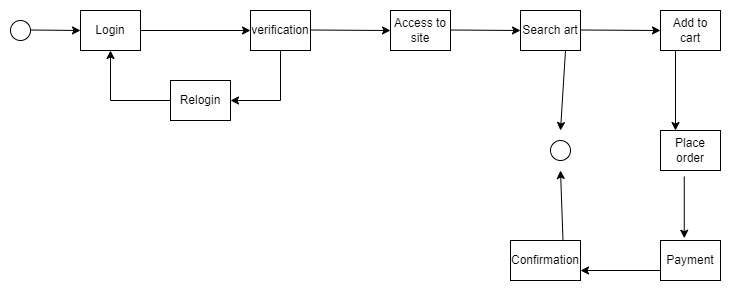

The diagram above was exported from draw.io. Its source (the exported page's mxGraphModel, read from the mxfile embedded in the PNG):
<mxGraphModel dx="1077" dy="446" grid="1" gridSize="10" guides="1" tooltips="1" connect="1" arrows="1" fold="1" page="1" pageScale="1" pageWidth="850" pageHeight="1100" math="0" shadow="0">
  <root>
    <mxCell id="0" />
    <mxCell id="1" parent="0" />
    <mxCell id="ePG5m5l8o_3ZPX4zT3iE-1" value="Login" style="rounded=0;whiteSpace=wrap;html=1;" vertex="1" parent="1">
      <mxGeometry x="80" y="180" width="60" height="40" as="geometry" />
    </mxCell>
    <mxCell id="ePG5m5l8o_3ZPX4zT3iE-28" style="edgeStyle=orthogonalEdgeStyle;rounded=0;orthogonalLoop=1;jettySize=auto;html=1;entryX=1;entryY=0.5;entryDx=0;entryDy=0;" edge="1" parent="1" source="ePG5m5l8o_3ZPX4zT3iE-8" target="ePG5m5l8o_3ZPX4zT3iE-9">
      <mxGeometry relative="1" as="geometry">
        <mxPoint x="300" y="300" as="targetPoint" />
        <Array as="points">
          <mxPoint x="280" y="270" />
        </Array>
      </mxGeometry>
    </mxCell>
    <mxCell id="ePG5m5l8o_3ZPX4zT3iE-8" value="verification" style="rounded=0;whiteSpace=wrap;html=1;" vertex="1" parent="1">
      <mxGeometry x="250" y="180" width="60" height="40" as="geometry" />
    </mxCell>
    <mxCell id="ePG5m5l8o_3ZPX4zT3iE-29" style="edgeStyle=orthogonalEdgeStyle;rounded=0;orthogonalLoop=1;jettySize=auto;html=1;entryX=0.5;entryY=1;entryDx=0;entryDy=0;" edge="1" parent="1" source="ePG5m5l8o_3ZPX4zT3iE-9" target="ePG5m5l8o_3ZPX4zT3iE-1">
      <mxGeometry relative="1" as="geometry" />
    </mxCell>
    <mxCell id="ePG5m5l8o_3ZPX4zT3iE-9" value="Relogin" style="rounded=0;whiteSpace=wrap;html=1;" vertex="1" parent="1">
      <mxGeometry x="170" y="250" width="60" height="40" as="geometry" />
    </mxCell>
    <mxCell id="ePG5m5l8o_3ZPX4zT3iE-10" value="Access to site" style="rounded=0;whiteSpace=wrap;html=1;" vertex="1" parent="1">
      <mxGeometry x="390" y="180" width="60" height="40" as="geometry" />
    </mxCell>
    <mxCell id="ePG5m5l8o_3ZPX4zT3iE-11" value="Search art" style="rounded=0;whiteSpace=wrap;html=1;" vertex="1" parent="1">
      <mxGeometry x="520" y="180" width="60" height="40" as="geometry" />
    </mxCell>
    <mxCell id="ePG5m5l8o_3ZPX4zT3iE-12" value="Add to cart" style="rounded=0;whiteSpace=wrap;html=1;" vertex="1" parent="1">
      <mxGeometry x="660" y="180" width="60" height="40" as="geometry" />
    </mxCell>
    <mxCell id="ePG5m5l8o_3ZPX4zT3iE-13" value="Place order" style="rounded=0;whiteSpace=wrap;html=1;" vertex="1" parent="1">
      <mxGeometry x="660" y="300" width="60" height="40" as="geometry" />
    </mxCell>
    <mxCell id="ePG5m5l8o_3ZPX4zT3iE-14" value="Payment" style="rounded=0;whiteSpace=wrap;html=1;" vertex="1" parent="1">
      <mxGeometry x="660" y="410" width="60" height="40" as="geometry" />
    </mxCell>
    <mxCell id="ePG5m5l8o_3ZPX4zT3iE-15" value="Confirmation" style="rounded=0;whiteSpace=wrap;html=1;" vertex="1" parent="1">
      <mxGeometry x="510" y="410" width="70" height="40" as="geometry" />
    </mxCell>
    <mxCell id="ePG5m5l8o_3ZPX4zT3iE-16" value="" style="endArrow=classic;html=1;rounded=0;exitX=1;exitY=0.5;exitDx=0;exitDy=0;entryX=0;entryY=0.5;entryDx=0;entryDy=0;" edge="1" parent="1" source="ePG5m5l8o_3ZPX4zT3iE-1" target="ePG5m5l8o_3ZPX4zT3iE-8">
      <mxGeometry width="50" height="50" relative="1" as="geometry">
        <mxPoint x="400" y="340" as="sourcePoint" />
        <mxPoint x="450" y="290" as="targetPoint" />
      </mxGeometry>
    </mxCell>
    <mxCell id="ePG5m5l8o_3ZPX4zT3iE-17" value="" style="endArrow=classic;html=1;rounded=0;exitX=1;exitY=0.5;exitDx=0;exitDy=0;" edge="1" parent="1">
      <mxGeometry width="50" height="50" relative="1" as="geometry">
        <mxPoint x="310" y="199.5" as="sourcePoint" />
        <mxPoint x="390" y="200" as="targetPoint" />
      </mxGeometry>
    </mxCell>
    <mxCell id="ePG5m5l8o_3ZPX4zT3iE-18" value="" style="endArrow=classic;html=1;rounded=0;exitX=1;exitY=0.5;exitDx=0;exitDy=0;" edge="1" parent="1">
      <mxGeometry width="50" height="50" relative="1" as="geometry">
        <mxPoint x="450" y="199.5" as="sourcePoint" />
        <mxPoint x="520" y="200" as="targetPoint" />
      </mxGeometry>
    </mxCell>
    <mxCell id="ePG5m5l8o_3ZPX4zT3iE-19" value="" style="endArrow=classic;html=1;rounded=0;exitX=1;exitY=0.5;exitDx=0;exitDy=0;" edge="1" parent="1">
      <mxGeometry width="50" height="50" relative="1" as="geometry">
        <mxPoint x="580" y="199.5" as="sourcePoint" />
        <mxPoint x="660" y="200" as="targetPoint" />
      </mxGeometry>
    </mxCell>
    <mxCell id="ePG5m5l8o_3ZPX4zT3iE-20" value="" style="endArrow=classic;html=1;rounded=0;exitX=0.25;exitY=1;exitDx=0;exitDy=0;entryX=0.25;entryY=0;entryDx=0;entryDy=0;" edge="1" parent="1" source="ePG5m5l8o_3ZPX4zT3iE-12" target="ePG5m5l8o_3ZPX4zT3iE-13">
      <mxGeometry width="50" height="50" relative="1" as="geometry">
        <mxPoint x="180" y="240" as="sourcePoint" />
        <mxPoint x="290" y="240" as="targetPoint" />
      </mxGeometry>
    </mxCell>
    <mxCell id="ePG5m5l8o_3ZPX4zT3iE-21" value="" style="endArrow=classic;html=1;rounded=0;exitX=0.396;exitY=1.148;exitDx=0;exitDy=0;entryX=0.396;entryY=-0.057;entryDx=0;entryDy=0;entryPerimeter=0;exitPerimeter=0;" edge="1" parent="1" source="ePG5m5l8o_3ZPX4zT3iE-13" target="ePG5m5l8o_3ZPX4zT3iE-14">
      <mxGeometry width="50" height="50" relative="1" as="geometry">
        <mxPoint x="190" y="250" as="sourcePoint" />
        <mxPoint x="300" y="250" as="targetPoint" />
      </mxGeometry>
    </mxCell>
    <mxCell id="ePG5m5l8o_3ZPX4zT3iE-22" value="" style="endArrow=classic;html=1;rounded=0;exitX=0;exitY=0.75;exitDx=0;exitDy=0;entryX=1;entryY=0.75;entryDx=0;entryDy=0;" edge="1" parent="1" source="ePG5m5l8o_3ZPX4zT3iE-14" target="ePG5m5l8o_3ZPX4zT3iE-15">
      <mxGeometry width="50" height="50" relative="1" as="geometry">
        <mxPoint x="200" y="260" as="sourcePoint" />
        <mxPoint x="310" y="260" as="targetPoint" />
      </mxGeometry>
    </mxCell>
    <mxCell id="ePG5m5l8o_3ZPX4zT3iE-23" value="" style="endArrow=classic;html=1;rounded=0;exitX=0.75;exitY=0;exitDx=0;exitDy=0;" edge="1" parent="1" source="ePG5m5l8o_3ZPX4zT3iE-15">
      <mxGeometry width="50" height="50" relative="1" as="geometry">
        <mxPoint x="560" y="400" as="sourcePoint" />
        <mxPoint x="560" y="340" as="targetPoint" />
      </mxGeometry>
    </mxCell>
    <mxCell id="ePG5m5l8o_3ZPX4zT3iE-24" value="" style="endArrow=classic;html=1;rounded=0;exitX=0.75;exitY=1;exitDx=0;exitDy=0;" edge="1" parent="1" source="ePG5m5l8o_3ZPX4zT3iE-11">
      <mxGeometry width="50" height="50" relative="1" as="geometry">
        <mxPoint x="220" y="280" as="sourcePoint" />
        <mxPoint x="560" y="300" as="targetPoint" />
      </mxGeometry>
    </mxCell>
    <mxCell id="ePG5m5l8o_3ZPX4zT3iE-25" value="" style="ellipse;whiteSpace=wrap;html=1;aspect=fixed;" vertex="1" parent="1">
      <mxGeometry x="550" y="310" width="20" height="20" as="geometry" />
    </mxCell>
    <mxCell id="ePG5m5l8o_3ZPX4zT3iE-26" value="" style="ellipse;whiteSpace=wrap;html=1;aspect=fixed;" vertex="1" parent="1">
      <mxGeometry x="10" y="190" width="20" height="20" as="geometry" />
    </mxCell>
    <mxCell id="ePG5m5l8o_3ZPX4zT3iE-27" value="" style="endArrow=classic;html=1;rounded=0;" edge="1" parent="1">
      <mxGeometry width="50" height="50" relative="1" as="geometry">
        <mxPoint x="30" y="199.5" as="sourcePoint" />
        <mxPoint x="80" y="200" as="targetPoint" />
      </mxGeometry>
    </mxCell>
  </root>
</mxGraphModel>